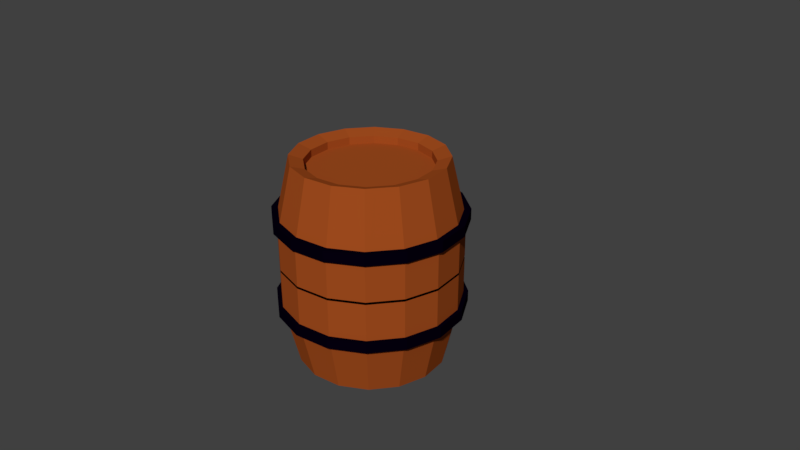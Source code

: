 # Source: barrel.blend  (saved by Blender 2.78.0; exported with 4.5.12 LTS)
import bpy
from mathutils import Matrix  # noqa: F401  (used for matrix-valued properties, if any)

bpy.ops.wm.read_factory_settings(use_empty=True)
scene = bpy.context.scene
scene.name = 'Scene'

# ---- collections
col_collection_1 = bpy.data.collections.new('Collection 1'); scene.collection.children.link(col_collection_1)

# ---- materials (node trees are filled in below, after node groups)
mat_wood = bpy.data.materials.new('Wood')
mat_wood.alpha_threshold = 0.0
mat_wood.use_transparent_shadow = False
mat_wood.diffuse_color = (0.359, 0.07271, 0.01294, 1.0)
mat_wood.roughness = 0.5
mat_rings = bpy.data.materials.new('Rings')
mat_rings.alpha_threshold = 0.0
mat_rings.use_transparent_shadow = False
mat_rings.diffuse_color = (0.001378, 0.0, 0.004896, 1.0)
mat_rings.roughness = 0.5

# ---- material node trees

# ---- world
world_world = bpy.data.worlds.new('World'); scene.world = world_world
world_world.color = (0.05088, 0.05088, 0.05088)
world_world.use_sun_shadow = False
world_world.sun_shadow_jitter_overblur = 0.0
world_world.cycles.sampling_method = 'MANUAL'

# ---- cameras
cam_camera = bpy.data.cameras.new('Camera')
cam_camera.clip_end = 100.0
cam_camera.lens = 35.0
cam_camera.sensor_width = 32.0
cam_camera.sensor_height = 18.0
cam_camera.ortho_scale = 7.314
cam_camera.dof.focus_distance = 0.0
cam_camera.dof.aperture_fstop = 128.0

# ---- meshes
me_cylinder = bpy.data.meshes.new('Cylinder')
me_cylinder.from_pydata([(0.0, 1.0, -1.0), (0.3827, 0.9239, -1.0), (0.7071, 0.7071, -1.0), (0.9239, 0.3827, -1.0), (1.0, -4.371e-08, -1.0), (0.9239, -0.3827, -1.0), (0.7071, -0.7071, -1.0), (0.3827, -0.9239, -1.0), (1.51e-07, -1.0, -1.0), (-0.3827, -0.9239, -1.0), (-0.7071, -0.7071, -1.0), (-0.9239, -0.3827, -1.0), (-1.0, 1.192e-08, -1.0), (-0.9239, 0.3827, -1.0), (-0.7071, 0.7071, -1.0), (-0.3827, 0.9239, -1.0), (-2.404e-08, 1.193, -0.3934), (0.4564, 1.102, -0.3934), (0.8433, 0.8433, -0.3934), (1.102, 0.4564, -0.3934), (1.193, -4.783e-08, -0.3934), (1.102, -0.4564, -0.3934), (0.8433, -0.8433, -0.3934), (0.4564, -1.102, -0.3934), (1.56e-07, -1.193, -0.3934), (-0.4564, -1.102, -0.3934), (-0.8433, -0.8433, -0.3934), (-1.102, -0.4564, -0.3934), (-1.193, 1.853e-08, -0.3934), (-1.102, 0.4564, -0.3934), (-0.8433, 0.8433, -0.3934), (-0.4564, 1.102, -0.3934), (6.762e-09, 0.8185, -0.9579), (0.3132, 0.7562, -0.9579), (0.5787, 0.5787, -0.9579), (0.7562, 0.3132, -0.9579), (0.8185, -3.375e-08, -0.9579), (0.7562, -0.3132, -0.9579), (0.5787, -0.5787, -0.9579), (0.3132, -0.7562, -0.9579), (1.303e-07, -0.8185, -0.9579), (-0.3132, -0.7562, -0.9579), (-0.5787, -0.5787, -0.9579), (-0.7562, -0.3132, -0.9579), (-0.8185, 1.179e-08, -0.9579), (-0.7562, 0.3132, -0.9579), (-0.5787, 0.5787, -0.9579), (-0.3132, 0.7562, -0.9579), (4.772e-09, 0.8185, -0.8854), (0.3132, 0.7562, -0.8854), (0.5787, 0.5787, -0.8854), (0.7562, 0.3132, -0.8854), (0.8185, -3.375e-08, -0.8854), (0.7562, -0.3132, -0.8854), (0.5787, -0.5787, -0.8854), (0.3132, -0.7562, -0.8854), (1.284e-07, -0.8185, -0.8854), (-0.3132, -0.7562, -0.8854), (-0.5787, -0.5787, -0.8854), (-0.7562, -0.3132, -0.8854), (-0.8185, 1.179e-08, -0.8854), (-0.7562, 0.3132, -0.8854), (-0.5787, 0.5787, -0.8854), (-0.3132, 0.7562, -0.8854), (-2.404e-08, 1.193, -0.01089), (0.4564, 1.102, -0.01089), (0.8433, 0.8433, -0.01089), (1.102, 0.4564, -0.01089), (1.193, -4.783e-08, -0.01089), (1.102, -0.4564, -0.01089), (0.8433, -0.8433, -0.01089), (0.4564, -1.102, -0.01089), (1.56e-07, -1.193, -0.01089), (-0.4564, -1.102, -0.01089), (-0.8433, -0.8433, -0.01089), (-1.102, -0.4564, -0.01089), (-1.193, 1.853e-08, -0.01089), (-1.102, 0.4564, -0.01089), (-0.8433, 0.8433, -0.01089), (-0.4564, 1.102, -0.01089), (1.613, 1.099, -0.399), (-0.01357, 1.27, -0.3764), (1.138, -0.04827, -0.399), (1.138, -0.04827, -0.5335), (0.6117, -0.3999, -0.399), (0.6117, -0.3999, -0.5335), (-0.008994, -0.5233, -0.399), (-0.008994, -0.5233, -0.5335), (-0.6297, -0.3999, -0.399), (-0.6297, -0.3999, -0.5335), (-1.156, -0.04827, -0.399), (-1.156, -0.04827, -0.5335), (0.4665, 1.174, -0.3764), (-0.01357, 1.27, -0.4853), (0.4665, 1.174, -0.4853), (0.8735, 0.9021, -0.3764), (0.8735, 0.9021, -0.4853), (1.145, 0.4951, -0.3764), (1.145, 0.4951, -0.4853), (1.241, 0.01504, -0.3764), (1.241, 0.01504, -0.4853), (1.145, -0.465, -0.3764), (1.145, -0.465, -0.4853), (0.8735, -0.872, -0.3764), (0.8735, -0.872, -0.4853), (0.4665, -1.144, -0.3764), (0.4665, -1.144, -0.4853), (-0.01357, -1.239, -0.3764), (-0.01357, -1.239, -0.4853), (-0.4936, -1.144, -0.3764), (-0.4936, -1.144, -0.4853), (-0.9006, -0.872, -0.3764), (-0.9006, -0.872, -0.4853), (-1.173, -0.465, -0.3764), (-1.173, -0.465, -0.4853), (-1.268, 0.01504, -0.3764), (-1.268, 0.01504, -0.4853), (-1.173, 0.4951, -0.3764), (-1.173, 0.4951, -0.4853), (-0.9006, 0.9021, -0.3764), (-0.9006, 0.9021, -0.4853), (-0.4936, 1.174, -0.3764), (-0.4936, 1.174, -0.4853)], [], [(3, 4, 36, 35), (15, 31, 16, 0), (14, 30, 31, 15), (13, 29, 30, 14), (12, 28, 29, 13), (11, 27, 28, 12), (10, 26, 27, 11), (9, 25, 26, 10), (8, 24, 25, 9), (7, 23, 24, 8), (6, 22, 23, 7), (5, 21, 22, 6), (4, 20, 21, 5), (3, 19, 20, 4), (2, 18, 19, 3), (1, 17, 18, 2), (0, 16, 17, 1), (41, 42, 58, 57), (8, 9, 41, 40), (13, 14, 46, 45), (1, 2, 34, 33), (6, 7, 39, 38), (11, 12, 44, 43), (4, 5, 37, 36), (9, 10, 42, 41), (14, 15, 47, 46), (2, 3, 35, 34), (7, 8, 40, 39), (0, 1, 33, 32), (12, 13, 45, 44), (5, 6, 38, 37), (10, 11, 43, 42), (15, 0, 32, 47), (48, 49, 50, 51, 52, 53, 54, 55, 56, 57, 58, 59, 60, 61, 62, 63), (34, 35, 51, 50), (42, 43, 59, 58), (35, 36, 52, 51), (43, 44, 60, 59), (36, 37, 53, 52), (44, 45, 61, 60), (37, 38, 54, 53), (45, 46, 62, 61), (38, 39, 55, 54), (46, 47, 63, 62), (39, 40, 56, 55), (32, 33, 49, 48), (47, 32, 48, 63), (40, 41, 57, 56), (33, 34, 50, 49), (16, 64, 65, 17), (17, 65, 66, 18), (18, 66, 67, 19), (19, 67, 68, 20), (20, 68, 69, 21), (21, 69, 70, 22), (22, 70, 71, 23), (23, 71, 72, 24), (24, 72, 73, 25), (25, 73, 74, 26), (26, 74, 75, 27), (27, 75, 76, 28), (28, 76, 77, 29), (29, 77, 78, 30), (30, 78, 79, 31), (31, 79, 64, 16), (82, 83, 85, 84), (84, 85, 87, 86), (86, 87, 89, 88), (88, 89, 91, 90), (81, 93, 94, 92), (92, 94, 96, 95), (95, 96, 98, 97), (97, 98, 100, 99), (99, 100, 102, 101), (101, 102, 104, 103), (103, 104, 106, 105), (105, 106, 108, 107), (107, 108, 110, 109), (109, 110, 112, 111), (111, 112, 114, 113), (113, 114, 116, 115), (115, 116, 118, 117), (117, 118, 120, 119), (81, 92, 95, 97, 99, 101, 103, 105, 107, 109, 111, 113, 115, 117, 119, 121), (119, 120, 122, 121), (121, 122, 93, 81), (94, 93, 122, 120, 118, 116, 114, 112, 110, 108, 106, 104, 102, 100, 98, 96)])
me_cylinder.polygons.foreach_set('material_index', [0, 0, 0, 0, 0, 0, 0, 0, 0, 0, 0, 0, 0, 0, 0, 0, 0, 0, 0, 0, 0, 0, 0, 0, 0, 0, 0, 0, 0, 0, 0, 0, 0, 0, 0, 0, 0, 0, 0, 0, 0, 0, 0, 0, 0, 0, 0, 0, 0, 0, 0, 0, 0, 0, 0, 0, 0, 0, 0, 0, 0, 0, 0, 0, 0, 0, 0, 0, 0, 1, 1, 1, 1, 1, 1, 1, 1, 1, 1, 1, 1, 1, 1, 1, 1, 1, 1])
me_cylinder.materials.append(mat_wood)
me_cylinder.materials.append(mat_rings)
me_cylinder.use_remesh_preserve_volume = False
me_cylinder.use_remesh_preserve_attributes = False
me_cylinder.use_mirror_vertex_groups = False
me_cylinder.update()

# ---- objects
ob_barrel = bpy.data.objects.new('Barrel', me_cylinder)
ob_camera = bpy.data.objects.new('Camera', cam_camera)

# ---- transforms, parenting, visibility, modifiers, constraints
ob_barrel.location = (0.04654, 0.0, 0.0)
ob_barrel.scale = (1.0, 1.0, -1.374)
ob_barrel.lineart.crease_threshold = 0.0
_m = ob_barrel.modifiers.new('Mirror', 'MIRROR')
_m.use_axis = (False, False, True)
ob_camera.location = (7.481, -6.508, 5.344)
ob_camera.rotation_euler = (1.109, 0.0, 0.8149)
ob_camera.lock_rotations_4d = False
ob_camera.empty_display_type = 'ARROWS'
ob_camera.color = (0.0, 0.0, 0.0, 0.0)
ob_camera.display_type = 'WIRE'
ob_camera.lineart.crease_threshold = 0.0

# ---- collection membership
col_collection_1.objects.link(ob_barrel)
col_collection_1.objects.link(ob_camera)

# ---- scene / render settings (as saved in the file)
scene.camera = ob_camera
scene.frame_start = 1; scene.frame_end = 250; scene.frame_set(1)
scene.render.engine = 'BLENDER_EEVEE_NEXT'
scene.render.resolution_percentage = 50
scene.render.dither_intensity = 0.0
scene.cycles.use_denoising = False
scene.cycles.samples = 128
scene.cycles.sampling_pattern = 'TABULATED_SOBOL'
scene.cycles.light_sampling_threshold = 0.0
scene.cycles.use_adaptive_sampling = False
scene.cycles.use_light_tree = False
scene.cycles.blur_glossy = 0.0
scene.cycles.sample_clamp_indirect = 0.0
scene.view_settings.view_transform = 'Standard'
bpy.context.view_layer.update()

# ---- added for rendering (the .blend has no usable light): sun
light_auto_sun = bpy.data.lights.new('AutoSun', 'SUN')
light_auto_sun.energy = 3.0
light_auto_sun.angle = 0.0523599
ob_auto_sun = bpy.data.objects.new('AutoSun', light_auto_sun)
scene.collection.objects.link(ob_auto_sun)
ob_auto_sun.rotation_euler = (0.872665, 0.174533, 0.523599)
bpy.context.view_layer.update()
